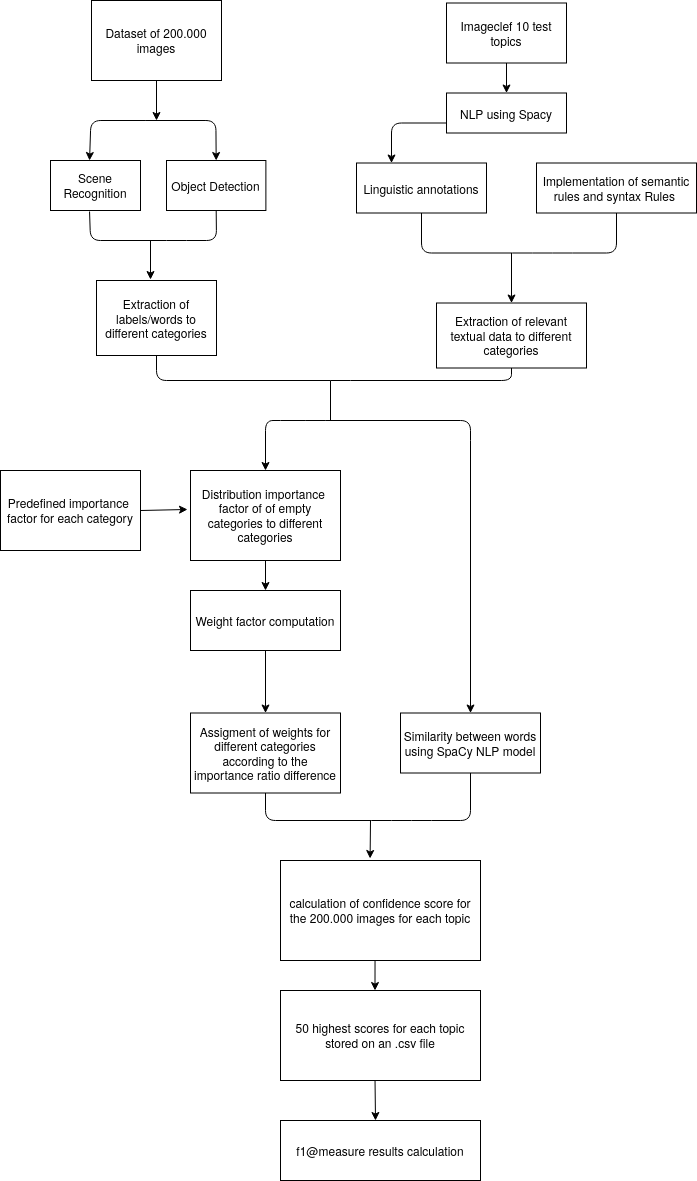

The diagram above was exported from draw.io. Its source (the exported page's mxGraphModel, read from the mxfile embedded in the PNG):
<mxGraphModel dx="1662" dy="1933" grid="1" gridSize="10" guides="1" tooltips="1" connect="1" arrows="1" fold="1" page="1" pageScale="1" pageWidth="827" pageHeight="1169" math="0" shadow="0">
  <root>
    <mxCell id="0" />
    <mxCell id="1" parent="0" />
    <mxCell id="tF5jyOHKsusTYyPosjCi-1" value="Dataset of 200.000 images" style="rounded=0;whiteSpace=wrap;html=1;" parent="1" vertex="1">
      <mxGeometry x="91" y="-220" width="130" height="80" as="geometry" />
    </mxCell>
    <mxCell id="tF5jyOHKsusTYyPosjCi-2" value="Scene Recognition" style="rounded=0;whiteSpace=wrap;html=1;" parent="1" vertex="1">
      <mxGeometry x="50" y="-60" width="90" height="50" as="geometry" />
    </mxCell>
    <mxCell id="tF5jyOHKsusTYyPosjCi-3" value="Object Detection" style="whiteSpace=wrap;html=1;" parent="1" vertex="1">
      <mxGeometry x="166" y="-60" width="99.38" height="50" as="geometry" />
    </mxCell>
    <mxCell id="tF5jyOHKsusTYyPosjCi-4" value="Extraction of labels/words to different categories" style="whiteSpace=wrap;html=1;" parent="1" vertex="1">
      <mxGeometry x="96" y="60" width="120" height="75" as="geometry" />
    </mxCell>
    <mxCell id="tF5jyOHKsusTYyPosjCi-5" value="&lt;div&gt;&lt;br&gt;&lt;/div&gt;&lt;div&gt;Imageclef 10 test topics&lt;/div&gt;&lt;div&gt;&lt;br&gt;&lt;/div&gt;" style="whiteSpace=wrap;html=1;" parent="1" vertex="1">
      <mxGeometry x="446" y="-217.5" width="120" height="60" as="geometry" />
    </mxCell>
    <mxCell id="tF5jyOHKsusTYyPosjCi-6" value="NLP using Spacy" style="rounded=0;whiteSpace=wrap;html=1;" parent="1" vertex="1">
      <mxGeometry x="446" y="-127.5" width="120" height="40" as="geometry" />
    </mxCell>
    <mxCell id="tF5jyOHKsusTYyPosjCi-7" value="Linguistic annotations " style="whiteSpace=wrap;html=1;" parent="1" vertex="1">
      <mxGeometry x="356" y="-57.5" width="130" height="50" as="geometry" />
    </mxCell>
    <mxCell id="tF5jyOHKsusTYyPosjCi-8" value="Implementation of semantic rules and syntax Rules&amp;nbsp; " style="whiteSpace=wrap;html=1;" parent="1" vertex="1">
      <mxGeometry x="536" y="-57.5" width="160" height="50" as="geometry" />
    </mxCell>
    <mxCell id="tF5jyOHKsusTYyPosjCi-9" value="Similarity between words using SpaCy NLP model" style="whiteSpace=wrap;html=1;" parent="1" vertex="1">
      <mxGeometry x="400" y="492.5" width="140" height="60" as="geometry" />
    </mxCell>
    <mxCell id="tF5jyOHKsusTYyPosjCi-10" value="Extraction of relevant textual data to different categories" style="whiteSpace=wrap;html=1;" parent="1" vertex="1">
      <mxGeometry x="436" y="82.5" width="150" height="65" as="geometry" />
    </mxCell>
    <mxCell id="tF5jyOHKsusTYyPosjCi-12" value="Assigment of weights for different categories according to the importance ratio difference" style="whiteSpace=wrap;html=1;" parent="1" vertex="1">
      <mxGeometry x="190" y="492.5" width="150" height="80" as="geometry" />
    </mxCell>
    <mxCell id="tF5jyOHKsusTYyPosjCi-13" value="&lt;div&gt;calculation of confidence score for the 200.000 images for each topic&lt;br&gt;&lt;/div&gt;" style="whiteSpace=wrap;html=1;" parent="1" vertex="1">
      <mxGeometry x="280" y="640" width="200" height="100" as="geometry" />
    </mxCell>
    <mxCell id="tF5jyOHKsusTYyPosjCi-15" value="Predefined importance&amp;nbsp; factor for each category " style="whiteSpace=wrap;html=1;" parent="1" vertex="1">
      <mxGeometry y="250" width="140" height="80" as="geometry" />
    </mxCell>
    <mxCell id="tF5jyOHKsusTYyPosjCi-16" value="Weight factor computation" style="whiteSpace=wrap;html=1;" parent="1" vertex="1">
      <mxGeometry x="190" y="370" width="150" height="60" as="geometry" />
    </mxCell>
    <mxCell id="tF5jyOHKsusTYyPosjCi-18" value="Distribution importance&amp;nbsp; factor of of empty categories to different categories" style="whiteSpace=wrap;html=1;" parent="1" vertex="1">
      <mxGeometry x="190" y="250" width="150" height="90" as="geometry" />
    </mxCell>
    <mxCell id="tF5jyOHKsusTYyPosjCi-19" value="50 highest scores for each topic stored on an .csv file" style="whiteSpace=wrap;html=1;" parent="1" vertex="1">
      <mxGeometry x="280" y="770" width="200" height="90" as="geometry" />
    </mxCell>
    <mxCell id="tF5jyOHKsusTYyPosjCi-31" value="" style="endArrow=classic;html=1;entryX=0.5;entryY=0;entryDx=0;entryDy=0;" parent="1" target="tF5jyOHKsusTYyPosjCi-3" edge="1">
      <mxGeometry width="50" height="50" relative="1" as="geometry">
        <mxPoint x="145.38" y="-100" as="sourcePoint" />
        <mxPoint x="215.38" y="-65" as="targetPoint" />
        <Array as="points">
          <mxPoint x="215.38" y="-100" />
        </Array>
      </mxGeometry>
    </mxCell>
    <mxCell id="tF5jyOHKsusTYyPosjCi-33" value="" style="endArrow=classic;html=1;entryX=0.434;entryY=0;entryDx=0;entryDy=0;entryPerimeter=0;" parent="1" target="tF5jyOHKsusTYyPosjCi-2" edge="1">
      <mxGeometry width="50" height="50" relative="1" as="geometry">
        <mxPoint x="145.38" y="-100" as="sourcePoint" />
        <mxPoint x="90" y="-80" as="targetPoint" />
        <Array as="points">
          <mxPoint x="90.38" y="-100" />
        </Array>
      </mxGeometry>
    </mxCell>
    <mxCell id="tF5jyOHKsusTYyPosjCi-34" value="" style="endArrow=classic;html=1;exitX=0.5;exitY=1;exitDx=0;exitDy=0;" parent="1" source="tF5jyOHKsusTYyPosjCi-1" edge="1">
      <mxGeometry width="50" height="50" relative="1" as="geometry">
        <mxPoint x="306" y="-120" as="sourcePoint" />
        <mxPoint x="156" y="-100" as="targetPoint" />
      </mxGeometry>
    </mxCell>
    <mxCell id="tF5jyOHKsusTYyPosjCi-36" value="" style="endArrow=none;html=1;entryX=0.5;entryY=1;entryDx=0;entryDy=0;exitX=0.434;exitY=1.02;exitDx=0;exitDy=0;exitPerimeter=0;" parent="1" source="tF5jyOHKsusTYyPosjCi-2" target="tF5jyOHKsusTYyPosjCi-3" edge="1">
      <mxGeometry width="50" height="50" relative="1" as="geometry">
        <mxPoint x="90" y="10" as="sourcePoint" />
        <mxPoint x="206" y="-8" as="targetPoint" />
        <Array as="points">
          <mxPoint x="90" y="20" />
          <mxPoint x="176" y="20" />
          <mxPoint x="216" y="20" />
        </Array>
      </mxGeometry>
    </mxCell>
    <mxCell id="tF5jyOHKsusTYyPosjCi-37" value="" style="endArrow=classic;html=1;entryX=0.45;entryY=-0.013;entryDx=0;entryDy=0;entryPerimeter=0;" parent="1" target="tF5jyOHKsusTYyPosjCi-4" edge="1">
      <mxGeometry width="50" height="50" relative="1" as="geometry">
        <mxPoint x="150" y="20" as="sourcePoint" />
        <mxPoint x="150" y="56" as="targetPoint" />
      </mxGeometry>
    </mxCell>
    <mxCell id="tF5jyOHKsusTYyPosjCi-38" value="" style="endArrow=classic;html=1;exitX=0.5;exitY=1;exitDx=0;exitDy=0;entryX=0.5;entryY=0;entryDx=0;entryDy=0;" parent="1" source="tF5jyOHKsusTYyPosjCi-5" target="tF5jyOHKsusTYyPosjCi-6" edge="1">
      <mxGeometry width="50" height="50" relative="1" as="geometry">
        <mxPoint x="656" y="-147.5" as="sourcePoint" />
        <mxPoint x="706" y="-137.5" as="targetPoint" />
      </mxGeometry>
    </mxCell>
    <mxCell id="tF5jyOHKsusTYyPosjCi-41" value="" style="endArrow=classic;html=1;entryX=0.5;entryY=0;entryDx=0;entryDy=0;" parent="1" edge="1">
      <mxGeometry width="50" height="50" relative="1" as="geometry">
        <mxPoint x="446.0000000000001" y="-97.5" as="sourcePoint" />
        <mxPoint x="391.0000000000001" y="-57.5" as="targetPoint" />
        <Array as="points">
          <mxPoint x="391" y="-97.5" />
        </Array>
      </mxGeometry>
    </mxCell>
    <mxCell id="tF5jyOHKsusTYyPosjCi-42" value="" style="endArrow=none;html=1;exitX=0.5;exitY=1;exitDx=0;exitDy=0;entryX=0.5;entryY=1;entryDx=0;entryDy=0;" parent="1" source="tF5jyOHKsusTYyPosjCi-7" target="tF5jyOHKsusTYyPosjCi-8" edge="1">
      <mxGeometry width="50" height="50" relative="1" as="geometry">
        <mxPoint x="436.3800000000001" y="2.5" as="sourcePoint" />
        <mxPoint x="616" y="32.5" as="targetPoint" />
        <Array as="points">
          <mxPoint x="421" y="32.5" />
          <mxPoint x="522" y="32.5" />
          <mxPoint x="562" y="32.5" />
          <mxPoint x="616" y="32.5" />
        </Array>
      </mxGeometry>
    </mxCell>
    <mxCell id="tF5jyOHKsusTYyPosjCi-46" value="" style="endArrow=classic;html=1;entryX=0.5;entryY=0;entryDx=0;entryDy=0;" parent="1" target="tF5jyOHKsusTYyPosjCi-10" edge="1">
      <mxGeometry width="50" height="50" relative="1" as="geometry">
        <mxPoint x="511" y="32.5" as="sourcePoint" />
        <mxPoint x="686" y="72.5" as="targetPoint" />
      </mxGeometry>
    </mxCell>
    <mxCell id="tF5jyOHKsusTYyPosjCi-48" value="" style="endArrow=none;html=1;exitX=0.5;exitY=1;exitDx=0;exitDy=0;entryX=0.5;entryY=1;entryDx=0;entryDy=0;" parent="1" source="tF5jyOHKsusTYyPosjCi-4" target="tF5jyOHKsusTYyPosjCi-10" edge="1">
      <mxGeometry width="50" height="50" relative="1" as="geometry">
        <mxPoint x="238.5" y="140" as="sourcePoint" />
        <mxPoint x="516" y="160" as="targetPoint" />
        <Array as="points">
          <mxPoint x="156" y="160" />
          <mxPoint x="340" y="160" />
          <mxPoint x="511" y="160" />
        </Array>
      </mxGeometry>
    </mxCell>
    <mxCell id="tF5jyOHKsusTYyPosjCi-50" value="" style="endArrow=classic;html=1;entryX=-0.02;entryY=0.433;entryDx=0;entryDy=0;entryPerimeter=0;exitX=1;exitY=0.5;exitDx=0;exitDy=0;" parent="1" source="tF5jyOHKsusTYyPosjCi-15" target="tF5jyOHKsusTYyPosjCi-18" edge="1">
      <mxGeometry width="50" height="50" relative="1" as="geometry">
        <mxPoint x="140" y="430" as="sourcePoint" />
        <mxPoint x="190" y="380" as="targetPoint" />
      </mxGeometry>
    </mxCell>
    <mxCell id="tF5jyOHKsusTYyPosjCi-51" value="f1@measure results calculation" style="whiteSpace=wrap;html=1;" parent="1" vertex="1">
      <mxGeometry x="280" y="900" width="200" height="60" as="geometry" />
    </mxCell>
    <mxCell id="tF5jyOHKsusTYyPosjCi-54" value="" style="endArrow=none;html=1;" parent="1" edge="1">
      <mxGeometry width="50" height="50" relative="1" as="geometry">
        <mxPoint x="330" y="200" as="sourcePoint" />
        <mxPoint x="330" y="160" as="targetPoint" />
      </mxGeometry>
    </mxCell>
    <mxCell id="tF5jyOHKsusTYyPosjCi-55" value="" style="endArrow=none;html=1;" parent="1" edge="1">
      <mxGeometry width="50" height="50" relative="1" as="geometry">
        <mxPoint x="280" y="200" as="sourcePoint" />
        <mxPoint x="470" y="220" as="targetPoint" />
        <Array as="points">
          <mxPoint x="314.69" y="200" />
          <mxPoint x="470" y="200" />
        </Array>
      </mxGeometry>
    </mxCell>
    <mxCell id="tF5jyOHKsusTYyPosjCi-56" value="" style="endArrow=classic;html=1;entryX=0.5;entryY=0;entryDx=0;entryDy=0;" parent="1" target="tF5jyOHKsusTYyPosjCi-9" edge="1">
      <mxGeometry width="50" height="50" relative="1" as="geometry">
        <mxPoint x="470" y="220" as="sourcePoint" />
        <mxPoint x="460" y="490" as="targetPoint" />
      </mxGeometry>
    </mxCell>
    <mxCell id="tF5jyOHKsusTYyPosjCi-59" value="" style="endArrow=none;html=1;entryX=0.5;entryY=1;entryDx=0;entryDy=0;exitX=0.5;exitY=1;exitDx=0;exitDy=0;" parent="1" source="tF5jyOHKsusTYyPosjCi-12" target="tF5jyOHKsusTYyPosjCi-9" edge="1">
      <mxGeometry width="50" height="50" relative="1" as="geometry">
        <mxPoint x="310" y="570" as="sourcePoint" />
        <mxPoint x="480" y="570" as="targetPoint" />
        <Array as="points">
          <mxPoint x="265" y="600" />
          <mxPoint x="381" y="600" />
          <mxPoint x="421" y="600" />
          <mxPoint x="470" y="600" />
        </Array>
      </mxGeometry>
    </mxCell>
    <mxCell id="tF5jyOHKsusTYyPosjCi-60" value="" style="endArrow=classic;html=1;entryX=0.448;entryY=-0.02;entryDx=0;entryDy=0;entryPerimeter=0;" parent="1" target="tF5jyOHKsusTYyPosjCi-13" edge="1">
      <mxGeometry width="50" height="50" relative="1" as="geometry">
        <mxPoint x="370" y="600" as="sourcePoint" />
        <mxPoint x="590" y="600" as="targetPoint" />
      </mxGeometry>
    </mxCell>
    <mxCell id="tF5jyOHKsusTYyPosjCi-61" value="" style="endArrow=classic;html=1;" parent="1" edge="1">
      <mxGeometry width="50" height="50" relative="1" as="geometry">
        <mxPoint x="374.54" y="740" as="sourcePoint" />
        <mxPoint x="374.5" y="770" as="targetPoint" />
      </mxGeometry>
    </mxCell>
    <mxCell id="tF5jyOHKsusTYyPosjCi-62" value="" style="endArrow=classic;html=1;" parent="1" edge="1">
      <mxGeometry width="50" height="50" relative="1" as="geometry">
        <mxPoint x="374.53999999999996" y="860" as="sourcePoint" />
        <mxPoint x="375" y="900" as="targetPoint" />
      </mxGeometry>
    </mxCell>
    <mxCell id="tF5jyOHKsusTYyPosjCi-66" value="" style="endArrow=classic;html=1;entryX=0.5;entryY=0;entryDx=0;entryDy=0;" parent="1" target="tF5jyOHKsusTYyPosjCi-18" edge="1">
      <mxGeometry width="50" height="50" relative="1" as="geometry">
        <mxPoint x="280" y="200" as="sourcePoint" />
        <mxPoint x="260" y="249" as="targetPoint" />
        <Array as="points">
          <mxPoint x="265" y="200" />
        </Array>
      </mxGeometry>
    </mxCell>
    <mxCell id="CMrijQpxtX0NgUKM1DOu-2" value="" style="endArrow=classic;html=1;exitX=0.5;exitY=1;exitDx=0;exitDy=0;entryX=0.5;entryY=0;entryDx=0;entryDy=0;" edge="1" parent="1" source="tF5jyOHKsusTYyPosjCi-18" target="tF5jyOHKsusTYyPosjCi-16">
      <mxGeometry width="50" height="50" relative="1" as="geometry">
        <mxPoint x="370" y="400" as="sourcePoint" />
        <mxPoint x="420" y="350" as="targetPoint" />
      </mxGeometry>
    </mxCell>
    <mxCell id="CMrijQpxtX0NgUKM1DOu-3" value="" style="endArrow=classic;html=1;exitX=0.5;exitY=1;exitDx=0;exitDy=0;entryX=0.5;entryY=0;entryDx=0;entryDy=0;" edge="1" parent="1" source="tF5jyOHKsusTYyPosjCi-16" target="tF5jyOHKsusTYyPosjCi-12">
      <mxGeometry width="50" height="50" relative="1" as="geometry">
        <mxPoint x="275" y="350" as="sourcePoint" />
        <mxPoint x="275" y="380" as="targetPoint" />
      </mxGeometry>
    </mxCell>
  </root>
</mxGraphModel>